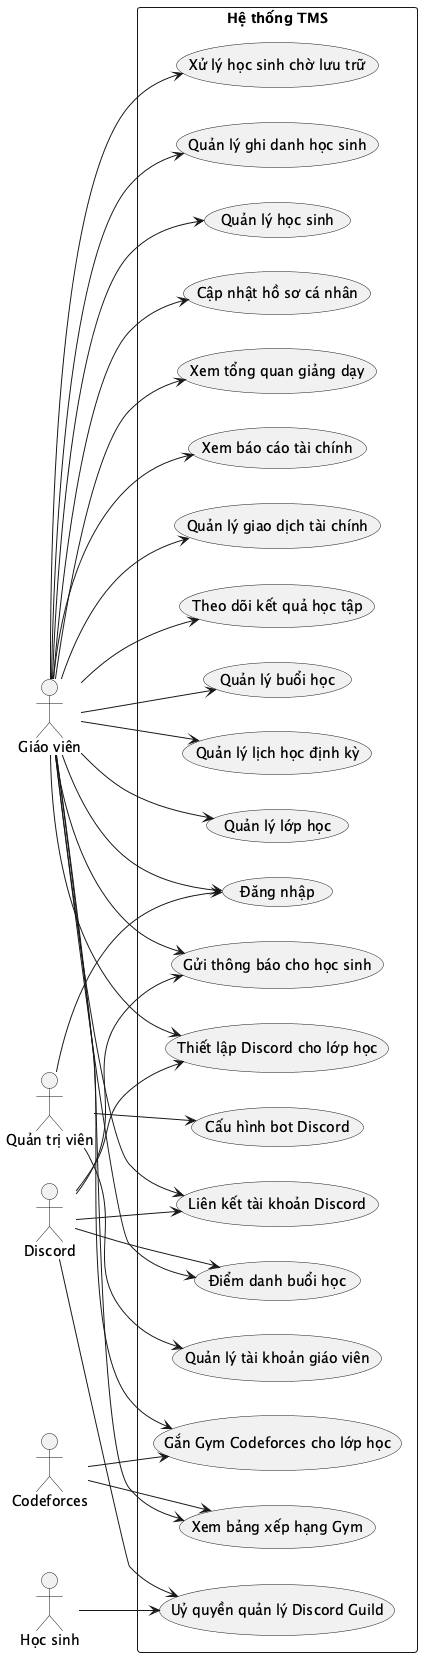

The diagram above was rendered by PlantUML. Its source (embedded in the PNG):
@startuml
left to right direction
skinparam packageStyle rectangle
actor "Giáo viên" as Teacher
actor "Quản trị viên" as Admin
actor "Học sinh" as Student
actor "Discord" as Discord
actor "Codeforces" as Codeforces
rectangle "Hệ thống TMS" {
  usecase "Đăng nhập" as UC1
  usecase "Xem tổng quan giảng dạy" as UC2
  usecase "Cập nhật hồ sơ cá nhân" as UC3
  usecase "Liên kết tài khoản Discord" as UC4
  usecase "Quản lý học sinh" as UC5
  usecase "Quản lý ghi danh học sinh" as UC6
  usecase "Xử lý học sinh chờ lưu trữ" as UC7
  usecase "Quản lý lớp học" as UC8
  usecase "Quản lý lịch học định kỳ" as UC9
  usecase "Quản lý buổi học" as UC10
  usecase "Điểm danh buổi học" as UC11
  usecase "Theo dõi kết quả học tập" as UC12
  usecase "Quản lý giao dịch tài chính" as UC13
  usecase "Xem báo cáo tài chính" as UC14
  usecase "Thiết lập Discord cho lớp học" as UC15
  usecase "Gửi thông báo cho học sinh" as UC16
  usecase "Gắn Gym Codeforces cho lớp học" as UC17
  usecase "Xem bảng xếp hạng Gym" as UC18
  usecase "Quản lý tài khoản giáo viên" as UC19
  usecase "Cấu hình bot Discord" as UC20
  usecase "Uỷ quyền quản lý Discord Guild" as UC21
}
Teacher --> UC1
Teacher --> UC2
Teacher --> UC3
Teacher --> UC4
Teacher --> UC5
Teacher --> UC6
Teacher --> UC7
Teacher --> UC8
Teacher --> UC9
Teacher --> UC10
Teacher --> UC11
Teacher --> UC12
Teacher --> UC13
Teacher --> UC14
Teacher --> UC15
Teacher --> UC16
Teacher --> UC17
Teacher --> UC18
Admin --> UC1
Admin --> UC19
Admin --> UC20
Student --> UC21
Discord --> UC4
Discord --> UC11
Discord --> UC15
Discord --> UC16
Discord --> UC21
Codeforces --> UC17
Codeforces --> UC18
@enduml